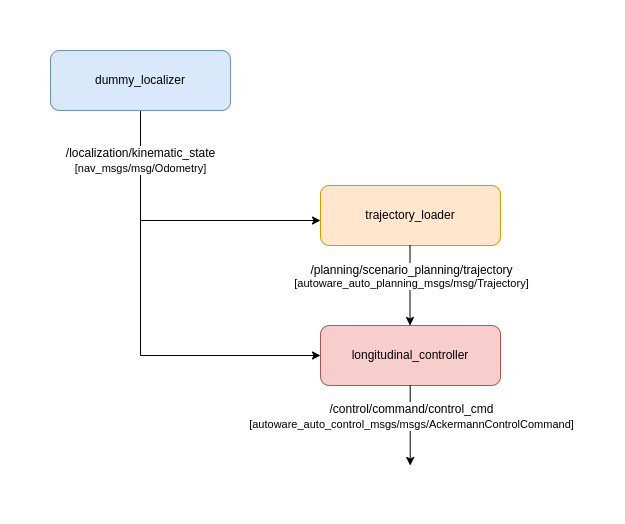

The diagram above was exported from draw.io. Its source (the exported page's mxGraphModel, read from the mxfile embedded in the PNG):
<mxGraphModel dx="794" dy="1145" grid="1" gridSize="10" guides="1" tooltips="1" connect="1" arrows="1" fold="1" page="1" pageScale="1" pageWidth="827" pageHeight="1169" math="0" shadow="0">
  <root>
    <mxCell id="0" />
    <mxCell id="1" parent="0" />
    <mxCell id="P4jhWzzW1h54a4fgJPWI-1" value="trajectory_loader" style="rounded=1;whiteSpace=wrap;html=1;fillColor=#ffe6cc;strokeColor=#d79b00;" vertex="1" parent="1">
      <mxGeometry x="1040" y="512" width="180" height="60" as="geometry" />
    </mxCell>
    <mxCell id="P4jhWzzW1h54a4fgJPWI-2" style="edgeStyle=orthogonalEdgeStyle;rounded=0;orthogonalLoop=1;jettySize=auto;html=1;" edge="1" parent="1">
      <mxGeometry relative="1" as="geometry">
        <mxPoint x="1129.5" y="652" as="targetPoint" />
        <mxPoint x="1129.5" y="572" as="sourcePoint" />
      </mxGeometry>
    </mxCell>
    <mxCell id="P4jhWzzW1h54a4fgJPWI-3" value="&lt;div style=&quot;font-size: 12px; text-wrap: wrap;&quot;&gt;/planning/scenario_planning/trajectory&lt;/div&gt;&lt;div style=&quot;&quot;&gt;&lt;span style=&quot;font-size: 11px; text-wrap: nowrap;&quot;&gt;[&lt;/span&gt;autoware_auto_planning_msgs/msg/Trajectory&lt;span style=&quot;font-size: 11px; text-wrap: nowrap;&quot;&gt;]&lt;/span&gt;&lt;/div&gt;" style="edgeLabel;html=1;align=center;verticalAlign=middle;resizable=0;points=[];" connectable="0" vertex="1" parent="P4jhWzzW1h54a4fgJPWI-2">
      <mxGeometry x="0.0312" relative="1" as="geometry">
        <mxPoint x="1" y="-11" as="offset" />
      </mxGeometry>
    </mxCell>
    <mxCell id="P4jhWzzW1h54a4fgJPWI-4" value="longitudinal_controller" style="rounded=1;whiteSpace=wrap;html=1;fillColor=#f8cecc;strokeColor=#b85450;" vertex="1" parent="1">
      <mxGeometry x="1040" y="652" width="180" height="60" as="geometry" />
    </mxCell>
    <mxCell id="P4jhWzzW1h54a4fgJPWI-5" style="edgeStyle=orthogonalEdgeStyle;rounded=0;orthogonalLoop=1;jettySize=auto;html=1;entryX=0;entryY=0.5;entryDx=0;entryDy=0;" edge="1" parent="1" source="P4jhWzzW1h54a4fgJPWI-7">
      <mxGeometry relative="1" as="geometry">
        <Array as="points">
          <mxPoint x="860" y="547" />
        </Array>
        <mxPoint x="1040" y="547" as="targetPoint" />
      </mxGeometry>
    </mxCell>
    <mxCell id="P4jhWzzW1h54a4fgJPWI-6" style="edgeStyle=orthogonalEdgeStyle;rounded=0;orthogonalLoop=1;jettySize=auto;html=1;entryX=0;entryY=0.5;entryDx=0;entryDy=0;" edge="1" parent="1" source="P4jhWzzW1h54a4fgJPWI-7" target="P4jhWzzW1h54a4fgJPWI-4">
      <mxGeometry relative="1" as="geometry">
        <Array as="points">
          <mxPoint x="860" y="682" />
        </Array>
      </mxGeometry>
    </mxCell>
    <mxCell id="P4jhWzzW1h54a4fgJPWI-7" value="dummy_localizer" style="rounded=1;whiteSpace=wrap;html=1;fillColor=#dae8fc;strokeColor=#6c8ebf;" vertex="1" parent="1">
      <mxGeometry x="770" y="377" width="180" height="60" as="geometry" />
    </mxCell>
    <mxCell id="P4jhWzzW1h54a4fgJPWI-8" value="&lt;div style=&quot;font-size: 12px; text-wrap: wrap;&quot;&gt;&lt;br&gt;&lt;/div&gt;" style="edgeLabel;html=1;align=center;verticalAlign=middle;resizable=0;points=[];" connectable="0" vertex="1" parent="1">
      <mxGeometry x="860" y="467.0028571428571" as="geometry" />
    </mxCell>
    <mxCell id="P4jhWzzW1h54a4fgJPWI-9" value="&lt;div style=&quot;font-size: 12px; text-wrap: wrap;&quot;&gt;/localization/kinematic_state&lt;/div&gt;&lt;div style=&quot;font-size: 12px; text-wrap: wrap;&quot;&gt;&lt;span style=&quot;font-size: 11px; text-wrap: nowrap;&quot;&gt;[nav_msgs/msg/Odometry]&lt;/span&gt;&lt;/div&gt;" style="edgeLabel;html=1;align=center;verticalAlign=middle;resizable=0;points=[];" connectable="0" vertex="1" parent="1">
      <mxGeometry x="860.0012514646721" y="601.9998828262311" as="geometry">
        <mxPoint x="-1" y="-115" as="offset" />
      </mxGeometry>
    </mxCell>
    <mxCell id="P4jhWzzW1h54a4fgJPWI-10" style="edgeStyle=orthogonalEdgeStyle;rounded=0;orthogonalLoop=1;jettySize=auto;html=1;" edge="1" parent="1">
      <mxGeometry relative="1" as="geometry">
        <mxPoint x="1129.71" y="792" as="targetPoint" />
        <mxPoint x="1129.71" y="712" as="sourcePoint" />
      </mxGeometry>
    </mxCell>
    <mxCell id="P4jhWzzW1h54a4fgJPWI-11" value="&lt;div style=&quot;font-size: 12px; text-wrap: wrap;&quot;&gt;/control/command/control_cmd&lt;/div&gt;&lt;div style=&quot;font-size: 12px; text-wrap: wrap;&quot;&gt;&lt;span style=&quot;font-size: 11px; text-wrap: nowrap;&quot;&gt;[autoware_auto_control_msgs/msgs/AckermannControlCommand]&lt;/span&gt;&lt;/div&gt;" style="edgeLabel;html=1;align=center;verticalAlign=middle;resizable=0;points=[];" connectable="0" vertex="1" parent="P4jhWzzW1h54a4fgJPWI-10">
      <mxGeometry x="0.0312" relative="1" as="geometry">
        <mxPoint x="1" y="-11" as="offset" />
      </mxGeometry>
    </mxCell>
    <mxCell id="P4jhWzzW1h54a4fgJPWI-12" value="&lt;div style=&quot;font-size: 12px; text-wrap: wrap;&quot;&gt;&lt;br&gt;&lt;/div&gt;" style="edgeLabel;html=1;align=center;verticalAlign=middle;resizable=0;points=[];" connectable="0" vertex="1" parent="1">
      <mxGeometry x="1129.9999999999998" y="461.9964705882352" as="geometry" />
    </mxCell>
  </root>
</mxGraphModel>